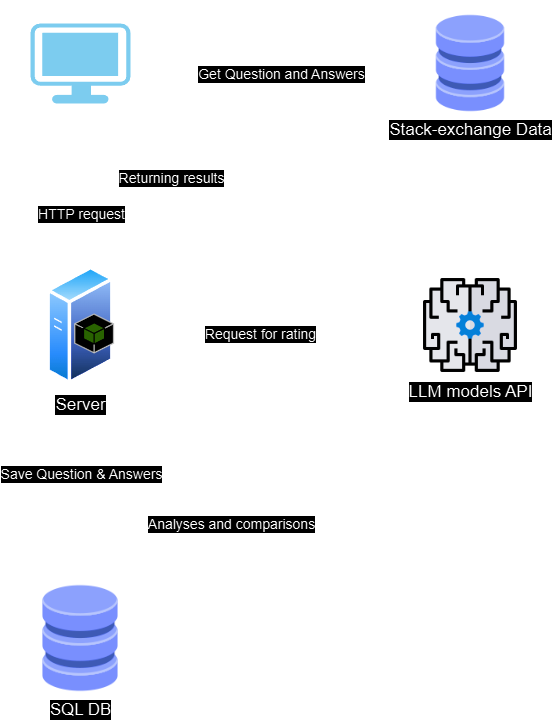

The diagram above was exported from draw.io. Its source (the exported page's mxGraphModel, read from the mxfile embedded in the PNG):
<mxGraphModel dx="1434" dy="772" grid="1" gridSize="10" guides="1" tooltips="1" connect="1" arrows="1" fold="1" page="1" pageScale="1" pageWidth="827" pageHeight="1169" math="0" shadow="0">
  <root>
    <mxCell id="WIyWlLk6GJQsqaUBKTNV-0" />
    <mxCell id="WIyWlLk6GJQsqaUBKTNV-1" parent="WIyWlLk6GJQsqaUBKTNV-0" />
    <mxCell id="yY9UPo9j4ZlpbNl5GDcD-2" style="edgeStyle=orthogonalEdgeStyle;rounded=0;orthogonalLoop=1;jettySize=auto;html=1;" edge="1" parent="WIyWlLk6GJQsqaUBKTNV-1" source="yY9UPo9j4ZlpbNl5GDcD-0" target="yY9UPo9j4ZlpbNl5GDcD-1">
      <mxGeometry relative="1" as="geometry" />
    </mxCell>
    <mxCell id="yY9UPo9j4ZlpbNl5GDcD-7" style="edgeStyle=orthogonalEdgeStyle;rounded=0;orthogonalLoop=1;jettySize=auto;html=1;entryX=0.5;entryY=0;entryDx=0;entryDy=0;" edge="1" parent="WIyWlLk6GJQsqaUBKTNV-1" source="yY9UPo9j4ZlpbNl5GDcD-0" target="yY9UPo9j4ZlpbNl5GDcD-5">
      <mxGeometry relative="1" as="geometry" />
    </mxCell>
    <mxCell id="yY9UPo9j4ZlpbNl5GDcD-8" value="&lt;font style=&quot;font-size: 14px;&quot;&gt;HTTP request&lt;/font&gt;" style="edgeLabel;html=1;align=center;verticalAlign=middle;resizable=0;points=[];" vertex="1" connectable="0" parent="yY9UPo9j4ZlpbNl5GDcD-7">
      <mxGeometry x="-0.2716" y="-1" relative="1" as="geometry">
        <mxPoint x="1" y="51" as="offset" />
      </mxGeometry>
    </mxCell>
    <mxCell id="yY9UPo9j4ZlpbNl5GDcD-0" value="Client dashboard" style="points=[[0.03,0.03,0],[0.5,0,0],[0.97,0.03,0],[1,0.4,0],[0.97,0.745,0],[0.5,1,0],[0.03,0.745,0],[0,0.4,0]];verticalLabelPosition=top;sketch=0;html=1;verticalAlign=bottom;aspect=fixed;align=center;pointerEvents=1;shape=mxgraph.cisco19.workstation;fillColor=#005073;strokeColor=none;fontSize=17;labelPosition=center;" vertex="1" parent="WIyWlLk6GJQsqaUBKTNV-1">
      <mxGeometry x="40" y="40" width="100" height="80" as="geometry" />
    </mxCell>
    <mxCell id="yY9UPo9j4ZlpbNl5GDcD-1" value="Stack-exchange Data" style="shape=image;html=1;verticalAlign=top;verticalLabelPosition=bottom;labelBackgroundColor=#ffffff;imageAspect=0;aspect=fixed;image=https://cdn2.iconfinder.com/data/icons/whcompare-isometric-web-hosting-servers/50/database-128.png;fontSize=17;" vertex="1" parent="WIyWlLk6GJQsqaUBKTNV-1">
      <mxGeometry x="430" y="30" width="100" height="100" as="geometry" />
    </mxCell>
    <mxCell id="yY9UPo9j4ZlpbNl5GDcD-3" style="edgeStyle=orthogonalEdgeStyle;rounded=0;orthogonalLoop=1;jettySize=auto;html=1;entryX=1.04;entryY=0.763;entryDx=0;entryDy=0;entryPerimeter=0;" edge="1" parent="WIyWlLk6GJQsqaUBKTNV-1" source="yY9UPo9j4ZlpbNl5GDcD-1" target="yY9UPo9j4ZlpbNl5GDcD-0">
      <mxGeometry relative="1" as="geometry">
        <Array as="points">
          <mxPoint x="370" y="101" />
          <mxPoint x="370" y="101" />
        </Array>
      </mxGeometry>
    </mxCell>
    <mxCell id="yY9UPo9j4ZlpbNl5GDcD-4" value="&lt;font style=&quot;font-size: 14px;&quot;&gt;Get Question and Answers&lt;/font&gt;" style="edgeLabel;html=1;align=center;verticalAlign=middle;resizable=0;points=[];" vertex="1" connectable="0" parent="yY9UPo9j4ZlpbNl5GDcD-3">
      <mxGeometry x="0.1888" y="1" relative="1" as="geometry">
        <mxPoint x="30" y="-12" as="offset" />
      </mxGeometry>
    </mxCell>
    <mxCell id="yY9UPo9j4ZlpbNl5GDcD-11" style="edgeStyle=orthogonalEdgeStyle;rounded=0;orthogonalLoop=1;jettySize=auto;html=1;entryX=0.5;entryY=0;entryDx=0;entryDy=0;" edge="1" parent="WIyWlLk6GJQsqaUBKTNV-1" source="yY9UPo9j4ZlpbNl5GDcD-5" target="yY9UPo9j4ZlpbNl5GDcD-10">
      <mxGeometry relative="1" as="geometry" />
    </mxCell>
    <mxCell id="yY9UPo9j4ZlpbNl5GDcD-12" value="&lt;font style=&quot;font-size: 14px;&quot;&gt;Save Question &amp;amp; Answers&lt;/font&gt;" style="edgeLabel;html=1;align=center;verticalAlign=middle;resizable=0;points=[];" vertex="1" connectable="0" parent="yY9UPo9j4ZlpbNl5GDcD-11">
      <mxGeometry x="-0.2323" y="-2" relative="1" as="geometry">
        <mxPoint x="2" y="12" as="offset" />
      </mxGeometry>
    </mxCell>
    <mxCell id="yY9UPo9j4ZlpbNl5GDcD-13" style="edgeStyle=orthogonalEdgeStyle;rounded=0;orthogonalLoop=1;jettySize=auto;html=1;" edge="1" parent="WIyWlLk6GJQsqaUBKTNV-1" source="yY9UPo9j4ZlpbNl5GDcD-5" target="yY9UPo9j4ZlpbNl5GDcD-9">
      <mxGeometry relative="1" as="geometry" />
    </mxCell>
    <mxCell id="yY9UPo9j4ZlpbNl5GDcD-14" value="&lt;font style=&quot;font-size: 14px;&quot;&gt;Request for rating&lt;/font&gt;" style="edgeLabel;html=1;align=center;verticalAlign=middle;resizable=0;points=[];" vertex="1" connectable="0" parent="yY9UPo9j4ZlpbNl5GDcD-13">
      <mxGeometry x="-0.201" relative="1" as="geometry">
        <mxPoint x="24" y="8" as="offset" />
      </mxGeometry>
    </mxCell>
    <mxCell id="yY9UPo9j4ZlpbNl5GDcD-5" value="&lt;font style=&quot;font-size: 17px;&quot;&gt;Server&lt;/font&gt;" style="image;aspect=fixed;perimeter=ellipsePerimeter;html=1;align=center;shadow=0;dashed=0;spacingTop=3;image=img/lib/active_directory/generic_server.svg;" vertex="1" parent="WIyWlLk6GJQsqaUBKTNV-1">
      <mxGeometry x="56.39999999999998" y="282" width="67.2" height="120" as="geometry" />
    </mxCell>
    <mxCell id="yY9UPo9j4ZlpbNl5GDcD-6" value="" style="outlineConnect=0;dashed=0;verticalLabelPosition=bottom;verticalAlign=top;align=center;html=1;shape=mxgraph.aws3.android;fillColor=#8CC64F;gradientColor=none;" vertex="1" parent="WIyWlLk6GJQsqaUBKTNV-1">
      <mxGeometry x="83.6" y="330" width="40" height="40" as="geometry" />
    </mxCell>
    <mxCell id="yY9UPo9j4ZlpbNl5GDcD-15" style="edgeStyle=orthogonalEdgeStyle;rounded=0;orthogonalLoop=1;jettySize=auto;html=1;exitX=-0.006;exitY=0.681;exitDx=0;exitDy=0;exitPerimeter=0;" edge="1" parent="WIyWlLk6GJQsqaUBKTNV-1" source="yY9UPo9j4ZlpbNl5GDcD-9">
      <mxGeometry relative="1" as="geometry">
        <mxPoint x="130" y="360" as="targetPoint" />
        <Array as="points">
          <mxPoint x="281" y="360" />
          <mxPoint x="130" y="361" />
        </Array>
      </mxGeometry>
    </mxCell>
    <mxCell id="yY9UPo9j4ZlpbNl5GDcD-9" value="&lt;font style=&quot;font-size: 17px;&quot;&gt;LLM models API&lt;/font&gt;" style="shape=image;html=1;verticalAlign=top;verticalLabelPosition=bottom;labelBackgroundColor=#ffffff;imageAspect=0;aspect=fixed;image=https://cdn4.iconfinder.com/data/icons/success-filloutline/64/brain-think-brainstorm-creative-idea-128.png" vertex="1" parent="WIyWlLk6GJQsqaUBKTNV-1">
      <mxGeometry x="430" y="292" width="100" height="100" as="geometry" />
    </mxCell>
    <mxCell id="yY9UPo9j4ZlpbNl5GDcD-16" style="edgeStyle=orthogonalEdgeStyle;rounded=0;orthogonalLoop=1;jettySize=auto;html=1;entryX=1;entryY=1;entryDx=0;entryDy=0;" edge="1" parent="WIyWlLk6GJQsqaUBKTNV-1" source="yY9UPo9j4ZlpbNl5GDcD-10" target="yY9UPo9j4ZlpbNl5GDcD-5">
      <mxGeometry relative="1" as="geometry">
        <Array as="points">
          <mxPoint x="220" y="655" />
          <mxPoint x="220" y="385" />
        </Array>
      </mxGeometry>
    </mxCell>
    <mxCell id="yY9UPo9j4ZlpbNl5GDcD-17" value="&lt;font style=&quot;font-size: 14px;&quot;&gt;Analyses and comparisons&lt;/font&gt;" style="edgeLabel;html=1;align=center;verticalAlign=middle;resizable=0;points=[];" vertex="1" connectable="0" parent="yY9UPo9j4ZlpbNl5GDcD-16">
      <mxGeometry x="0.014" relative="1" as="geometry">
        <mxPoint x="20" y="39" as="offset" />
      </mxGeometry>
    </mxCell>
    <mxCell id="yY9UPo9j4ZlpbNl5GDcD-10" value="&lt;font style=&quot;font-size: 17px;&quot;&gt;SQL DB&lt;/font&gt;" style="shape=image;html=1;verticalAlign=top;verticalLabelPosition=bottom;labelBackgroundColor=#ffffff;imageAspect=0;aspect=fixed;image=https://cdn2.iconfinder.com/data/icons/whcompare-isometric-web-hosting-servers/50/database-128.png" vertex="1" parent="WIyWlLk6GJQsqaUBKTNV-1">
      <mxGeometry x="35" y="600" width="110" height="110" as="geometry" />
    </mxCell>
    <mxCell id="yY9UPo9j4ZlpbNl5GDcD-18" style="edgeStyle=orthogonalEdgeStyle;rounded=0;orthogonalLoop=1;jettySize=auto;html=1;entryX=1;entryY=0.938;entryDx=0;entryDy=0;entryPerimeter=0;" edge="1" parent="WIyWlLk6GJQsqaUBKTNV-1" target="yY9UPo9j4ZlpbNl5GDcD-0">
      <mxGeometry relative="1" as="geometry">
        <mxPoint x="130" y="320" as="sourcePoint" />
        <Array as="points">
          <mxPoint x="160" y="320" />
          <mxPoint x="160" y="115" />
        </Array>
      </mxGeometry>
    </mxCell>
    <mxCell id="yY9UPo9j4ZlpbNl5GDcD-19" value="&lt;font style=&quot;font-size: 14px;&quot;&gt;Returning results&lt;/font&gt;" style="edgeLabel;html=1;align=center;verticalAlign=middle;resizable=0;points=[];" vertex="1" connectable="0" parent="yY9UPo9j4ZlpbNl5GDcD-18">
      <mxGeometry x="0.2235" y="3" relative="1" as="geometry">
        <mxPoint x="23" as="offset" />
      </mxGeometry>
    </mxCell>
  </root>
</mxGraphModel>